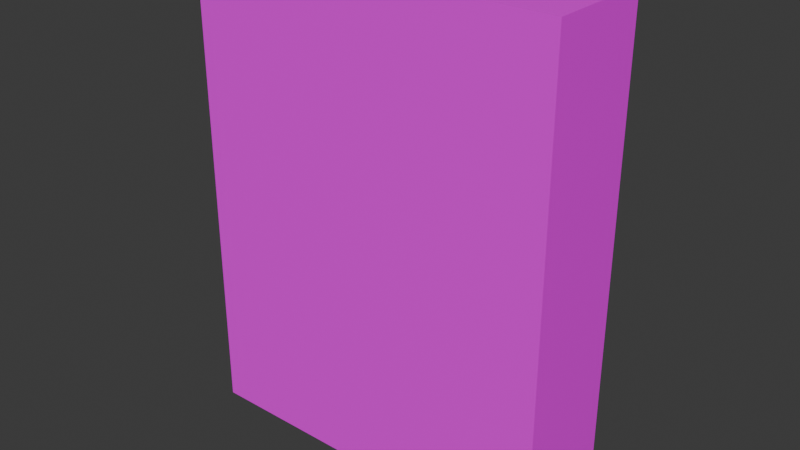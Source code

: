 # Source: Book.blend  (saved by Blender 4.4.32; exported with 4.5.12 LTS)
import bpy
from mathutils import Matrix  # noqa: F401  (used for matrix-valued properties, if any)

bpy.ops.wm.read_factory_settings(use_empty=True)
scene = bpy.context.scene
scene.name = 'Scene'

# ---- materials (node trees are filled in below, after node groups)
mat_book = bpy.data.materials.new('Book')

# ---- material node trees
mat_book.use_nodes = True; mat_book.node_tree.nodes.clear()
_N = mat_book.node_tree.nodes; _L = mat_book.node_tree.links
n0 = _N.new('ShaderNodeBsdfPrincipled'); n0.name = 'Principled BSDF'; n0.location = (10, 300)
n1 = _N.new('ShaderNodeOutputMaterial'); n1.name = 'Material Output'; n1.location = (300, 300)
n2 = _N.new('ShaderNodeTexImage'); n2.name = 'Image Texture'; n2.location = (-269, 268)
n2.interpolation = 'Closest'
_L.new(n0.outputs[0], n1.inputs[0])
_L.new(n2.outputs[0], n0.inputs[0])
n1.is_active_output = True

# ---- world
world_world = bpy.data.worlds.new('World'); scene.world = world_world
world_world.use_nodes = True; world_world.node_tree.nodes.clear()
_N = world_world.node_tree.nodes; _L = world_world.node_tree.links
n0 = _N.new('ShaderNodeOutputWorld'); n0.name = 'World Output'; n0.location = (300, 300)
n1 = _N.new('ShaderNodeBackground'); n1.name = 'Background'; n1.location = (10, 300)
n1.inputs[0].default_value = (0.05088, 0.05088, 0.05088, 1.0)
_L.new(n1.outputs[0], n0.inputs[0])
n0.is_active_output = True
world_world.color = (0.05088, 0.05088, 0.05088)
world_world.sun_shadow_jitter_overblur = 0.0

# ---- meshes
me_cube_001 = bpy.data.meshes.new('Cube.001')
me_cube_001.from_pydata([(-0.35, -0.1, -1.192e-07), (-0.35, -0.1, 0.9), (-0.35, 0.1, -1.192e-07), (-0.35, 0.1, 0.9), (0.35, -0.1, -1.192e-07), (0.35, -0.1, 0.9), (0.35, 0.1, -1.192e-07), (0.35, 0.1, 0.9)], [], [(0, 1, 3, 2), (2, 3, 7, 6), (6, 7, 5, 4), (4, 5, 1, 0), (2, 6, 4, 0), (7, 3, 1, 5)])
_uv = me_cube_001.uv_layers.new(name='UVMap')
_uv.uv.foreach_set('vector', [0.4375, 0.5625, 0.4375, 1.0, 0.3398, 1.0, 0.3398, 0.5625, 0.7773, 0.5625, 0.7773, 1.0, 0.4375, 1.0, 0.4375, 0.5625, 0.875, 0.5625, 0.875, 1.0, 0.7773, 1.0, 0.7773, 0.5625, 0.3398, 0.5625, 0.3398, 1.0, 0.0, 1.0, 0.0, 0.5625, 0.7773, 0.5625, 0.7773, 0.2227, 0.875, 0.2227, 0.875, 0.5625, 0.875, 0.2227, 0.875, 0.5625, 0.7773, 0.5625, 0.7773, 0.2227])
me_cube_001.materials.append(mat_book)
me_cube_001.update()

# ---- objects
ob_book = bpy.data.objects.new('Book', me_cube_001)

# ---- transforms, parenting, visibility, modifiers, constraints
ob_book.location = (0.0, 0.0, 0.0)
ob_book.scale = (0.5, 0.5, 0.5)

# ---- collection membership
scene.collection.objects.link(ob_book)

# ---- scene / render settings (as saved in the file)
scene.frame_start = 1; scene.frame_end = 250; scene.frame_set(1)
scene.render.engine = 'BLENDER_EEVEE_NEXT'
bpy.context.view_layer.update()

# ---- added for rendering (the .blend has no active camera and no usable light): camera, sun
cam_auto = bpy.data.cameras.new('AutoCamera')
cam_auto.lens = 50.0
cam_auto.sensor_width = 36.0
cam_auto.clip_end = 1000.0
ob_auto_camera = bpy.data.objects.new('AutoCamera', cam_auto)
scene.collection.objects.link(ob_auto_camera)
ob_auto_camera.location = (0.535513, -0.642615, 0.65341)
ob_auto_camera.rotation_euler = (1.09748, -7.21219e-08, 0.694738)
scene.camera = ob_auto_camera
light_auto_sun = bpy.data.lights.new('AutoSun', 'SUN')
light_auto_sun.energy = 3.0
light_auto_sun.angle = 0.0523599
ob_auto_sun = bpy.data.objects.new('AutoSun', light_auto_sun)
scene.collection.objects.link(ob_auto_sun)
ob_auto_sun.rotation_euler = (0.872665, 0.174533, 0.523599)
bpy.context.view_layer.update()
